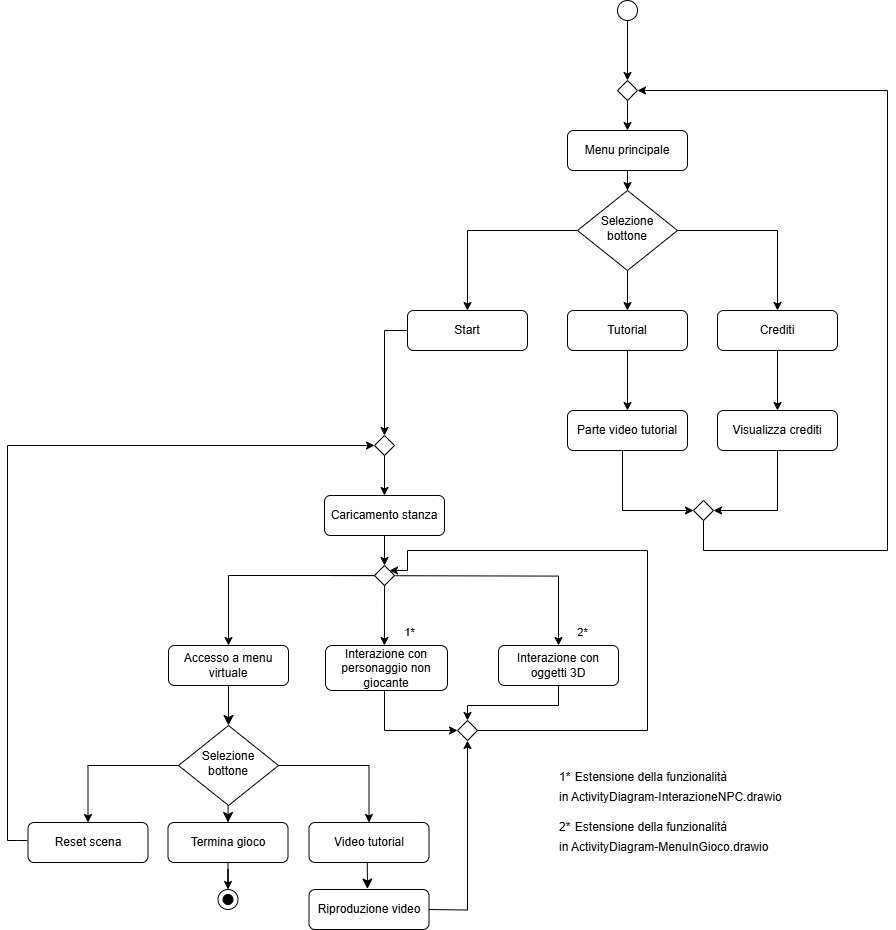

The diagram above was exported from draw.io. Its source (the exported page's mxGraphModel, read from the mxfile embedded in the PNG):
<mxGraphModel dx="2501" dy="866" grid="1" gridSize="10" guides="1" tooltips="1" connect="1" arrows="1" fold="1" page="1" pageScale="1" pageWidth="827" pageHeight="1169" math="0" shadow="0">
  <root>
    <mxCell id="WIyWlLk6GJQsqaUBKTNV-0" />
    <mxCell id="WIyWlLk6GJQsqaUBKTNV-1" parent="WIyWlLk6GJQsqaUBKTNV-0" />
    <mxCell id="2pWyTVWAHo8X-ECZg1oG-11" value="" style="edgeStyle=orthogonalEdgeStyle;rounded=0;orthogonalLoop=1;jettySize=auto;html=1;" parent="WIyWlLk6GJQsqaUBKTNV-1" source="WIyWlLk6GJQsqaUBKTNV-3" target="2pWyTVWAHo8X-ECZg1oG-10" edge="1">
      <mxGeometry relative="1" as="geometry" />
    </mxCell>
    <mxCell id="WIyWlLk6GJQsqaUBKTNV-3" value="Menu principale" style="rounded=1;whiteSpace=wrap;html=1;fontSize=12;glass=0;strokeWidth=1;shadow=0;" parent="WIyWlLk6GJQsqaUBKTNV-1" vertex="1">
      <mxGeometry x="160" y="160" width="120" height="40" as="geometry" />
    </mxCell>
    <mxCell id="2pWyTVWAHo8X-ECZg1oG-31" style="edgeStyle=orthogonalEdgeStyle;rounded=0;orthogonalLoop=1;jettySize=auto;html=1;entryX=0.5;entryY=0;entryDx=0;entryDy=0;" parent="WIyWlLk6GJQsqaUBKTNV-1" source="WIyWlLk6GJQsqaUBKTNV-7" target="2pWyTVWAHo8X-ECZg1oG-27" edge="1">
      <mxGeometry relative="1" as="geometry" />
    </mxCell>
    <mxCell id="WIyWlLk6GJQsqaUBKTNV-7" value="Start" style="rounded=1;whiteSpace=wrap;html=1;fontSize=12;glass=0;strokeWidth=1;shadow=0;" parent="WIyWlLk6GJQsqaUBKTNV-1" vertex="1">
      <mxGeometry y="340" width="120" height="40" as="geometry" />
    </mxCell>
    <mxCell id="2pWyTVWAHo8X-ECZg1oG-1" style="edgeStyle=orthogonalEdgeStyle;rounded=0;orthogonalLoop=1;jettySize=auto;html=1;exitX=0.5;exitY=1;exitDx=0;exitDy=0;" parent="WIyWlLk6GJQsqaUBKTNV-1" source="2pWyTVWAHo8X-ECZg1oG-7" target="WIyWlLk6GJQsqaUBKTNV-3" edge="1">
      <mxGeometry relative="1" as="geometry" />
    </mxCell>
    <mxCell id="2pWyTVWAHo8X-ECZg1oG-0" value="" style="ellipse;whiteSpace=wrap;html=1;aspect=fixed;" parent="WIyWlLk6GJQsqaUBKTNV-1" vertex="1">
      <mxGeometry x="210" y="30" width="20" height="20" as="geometry" />
    </mxCell>
    <mxCell id="2pWyTVWAHo8X-ECZg1oG-8" value="" style="edgeStyle=orthogonalEdgeStyle;rounded=0;orthogonalLoop=1;jettySize=auto;html=1;exitX=0.5;exitY=1;exitDx=0;exitDy=0;" parent="WIyWlLk6GJQsqaUBKTNV-1" source="2pWyTVWAHo8X-ECZg1oG-0" target="2pWyTVWAHo8X-ECZg1oG-7" edge="1">
      <mxGeometry relative="1" as="geometry">
        <mxPoint x="220" y="50" as="sourcePoint" />
        <mxPoint x="220" y="160" as="targetPoint" />
      </mxGeometry>
    </mxCell>
    <mxCell id="2pWyTVWAHo8X-ECZg1oG-7" value="" style="rhombus;whiteSpace=wrap;html=1;shadow=0;fontFamily=Helvetica;fontSize=12;align=center;strokeWidth=1;spacing=6;spacingTop=-4;" parent="WIyWlLk6GJQsqaUBKTNV-1" vertex="1">
      <mxGeometry x="210" y="110" width="20" height="20" as="geometry" />
    </mxCell>
    <mxCell id="2pWyTVWAHo8X-ECZg1oG-12" style="edgeStyle=orthogonalEdgeStyle;rounded=0;orthogonalLoop=1;jettySize=auto;html=1;entryX=0.5;entryY=0;entryDx=0;entryDy=0;" parent="WIyWlLk6GJQsqaUBKTNV-1" source="2pWyTVWAHo8X-ECZg1oG-10" target="WIyWlLk6GJQsqaUBKTNV-7" edge="1">
      <mxGeometry relative="1" as="geometry" />
    </mxCell>
    <mxCell id="2pWyTVWAHo8X-ECZg1oG-15" value="" style="edgeStyle=orthogonalEdgeStyle;rounded=0;orthogonalLoop=1;jettySize=auto;html=1;" parent="WIyWlLk6GJQsqaUBKTNV-1" source="2pWyTVWAHo8X-ECZg1oG-10" target="2pWyTVWAHo8X-ECZg1oG-13" edge="1">
      <mxGeometry relative="1" as="geometry" />
    </mxCell>
    <mxCell id="2pWyTVWAHo8X-ECZg1oG-16" style="edgeStyle=orthogonalEdgeStyle;rounded=0;orthogonalLoop=1;jettySize=auto;html=1;entryX=0.5;entryY=0;entryDx=0;entryDy=0;" parent="WIyWlLk6GJQsqaUBKTNV-1" source="2pWyTVWAHo8X-ECZg1oG-10" target="2pWyTVWAHo8X-ECZg1oG-14" edge="1">
      <mxGeometry relative="1" as="geometry" />
    </mxCell>
    <mxCell id="2pWyTVWAHo8X-ECZg1oG-10" value="Selezione bottone" style="rhombus;whiteSpace=wrap;html=1;shadow=0;fontFamily=Helvetica;fontSize=12;align=center;strokeWidth=1;spacing=6;spacingTop=-4;" parent="WIyWlLk6GJQsqaUBKTNV-1" vertex="1">
      <mxGeometry x="170" y="220" width="100" height="80" as="geometry" />
    </mxCell>
    <mxCell id="2pWyTVWAHo8X-ECZg1oG-18" value="" style="edgeStyle=orthogonalEdgeStyle;rounded=0;orthogonalLoop=1;jettySize=auto;html=1;" parent="WIyWlLk6GJQsqaUBKTNV-1" source="2pWyTVWAHo8X-ECZg1oG-13" target="2pWyTVWAHo8X-ECZg1oG-17" edge="1">
      <mxGeometry relative="1" as="geometry" />
    </mxCell>
    <mxCell id="2pWyTVWAHo8X-ECZg1oG-13" value="Tutorial" style="rounded=1;whiteSpace=wrap;html=1;fontSize=12;glass=0;strokeWidth=1;shadow=0;" parent="WIyWlLk6GJQsqaUBKTNV-1" vertex="1">
      <mxGeometry x="160" y="340" width="120" height="40" as="geometry" />
    </mxCell>
    <mxCell id="2pWyTVWAHo8X-ECZg1oG-20" value="" style="edgeStyle=orthogonalEdgeStyle;rounded=0;orthogonalLoop=1;jettySize=auto;html=1;" parent="WIyWlLk6GJQsqaUBKTNV-1" source="2pWyTVWAHo8X-ECZg1oG-14" target="2pWyTVWAHo8X-ECZg1oG-19" edge="1">
      <mxGeometry relative="1" as="geometry" />
    </mxCell>
    <mxCell id="2pWyTVWAHo8X-ECZg1oG-14" value="Crediti" style="rounded=1;whiteSpace=wrap;html=1;fontSize=12;glass=0;strokeWidth=1;shadow=0;" parent="WIyWlLk6GJQsqaUBKTNV-1" vertex="1">
      <mxGeometry x="310" y="340" width="120" height="40" as="geometry" />
    </mxCell>
    <mxCell id="2pWyTVWAHo8X-ECZg1oG-25" style="edgeStyle=orthogonalEdgeStyle;rounded=0;orthogonalLoop=1;jettySize=auto;html=1;entryX=0;entryY=1;entryDx=0;entryDy=0;" parent="WIyWlLk6GJQsqaUBKTNV-1" edge="1">
      <mxGeometry relative="1" as="geometry">
        <mxPoint x="215" y="475" as="sourcePoint" />
        <mxPoint x="286" y="540" as="targetPoint" />
        <Array as="points">
          <mxPoint x="215" y="540" />
        </Array>
      </mxGeometry>
    </mxCell>
    <mxCell id="2pWyTVWAHo8X-ECZg1oG-17" value="Parte video tutorial" style="rounded=1;whiteSpace=wrap;html=1;fontSize=12;glass=0;strokeWidth=1;shadow=0;" parent="WIyWlLk6GJQsqaUBKTNV-1" vertex="1">
      <mxGeometry x="160" y="440" width="120" height="40" as="geometry" />
    </mxCell>
    <mxCell id="2pWyTVWAHo8X-ECZg1oG-24" style="edgeStyle=orthogonalEdgeStyle;rounded=0;orthogonalLoop=1;jettySize=auto;html=1;entryX=1;entryY=0.5;entryDx=0;entryDy=0;" parent="WIyWlLk6GJQsqaUBKTNV-1" source="2pWyTVWAHo8X-ECZg1oG-19" target="2pWyTVWAHo8X-ECZg1oG-22" edge="1">
      <mxGeometry relative="1" as="geometry">
        <Array as="points">
          <mxPoint x="370" y="540" />
        </Array>
      </mxGeometry>
    </mxCell>
    <mxCell id="2pWyTVWAHo8X-ECZg1oG-19" value="Visualizza crediti" style="rounded=1;whiteSpace=wrap;html=1;fontSize=12;glass=0;strokeWidth=1;shadow=0;" parent="WIyWlLk6GJQsqaUBKTNV-1" vertex="1">
      <mxGeometry x="310" y="440" width="120" height="40" as="geometry" />
    </mxCell>
    <mxCell id="2pWyTVWAHo8X-ECZg1oG-26" style="edgeStyle=orthogonalEdgeStyle;rounded=0;orthogonalLoop=1;jettySize=auto;html=1;entryX=1;entryY=0.5;entryDx=0;entryDy=0;" parent="WIyWlLk6GJQsqaUBKTNV-1" source="2pWyTVWAHo8X-ECZg1oG-22" target="2pWyTVWAHo8X-ECZg1oG-7" edge="1">
      <mxGeometry relative="1" as="geometry">
        <Array as="points">
          <mxPoint x="296" y="580" />
          <mxPoint x="480" y="580" />
          <mxPoint x="480" y="120" />
        </Array>
      </mxGeometry>
    </mxCell>
    <mxCell id="2pWyTVWAHo8X-ECZg1oG-22" value="" style="rhombus;whiteSpace=wrap;html=1;shadow=0;fontFamily=Helvetica;fontSize=12;align=center;strokeWidth=1;spacing=6;spacingTop=-4;" parent="WIyWlLk6GJQsqaUBKTNV-1" vertex="1">
      <mxGeometry x="286" y="530" width="20" height="20" as="geometry" />
    </mxCell>
    <mxCell id="2pWyTVWAHo8X-ECZg1oG-32" style="edgeStyle=orthogonalEdgeStyle;rounded=0;orthogonalLoop=1;jettySize=auto;html=1;entryX=0.5;entryY=0;entryDx=0;entryDy=0;" parent="WIyWlLk6GJQsqaUBKTNV-1" source="2pWyTVWAHo8X-ECZg1oG-27" target="2pWyTVWAHo8X-ECZg1oG-28" edge="1">
      <mxGeometry relative="1" as="geometry" />
    </mxCell>
    <mxCell id="2pWyTVWAHo8X-ECZg1oG-27" value="" style="rhombus;whiteSpace=wrap;html=1;shadow=0;fontFamily=Helvetica;fontSize=12;align=center;strokeWidth=1;spacing=6;spacingTop=-4;" parent="WIyWlLk6GJQsqaUBKTNV-1" vertex="1">
      <mxGeometry x="-33" y="465" width="20" height="20" as="geometry" />
    </mxCell>
    <mxCell id="2pWyTVWAHo8X-ECZg1oG-35" value="" style="edgeStyle=orthogonalEdgeStyle;rounded=0;orthogonalLoop=1;jettySize=auto;html=1;" parent="WIyWlLk6GJQsqaUBKTNV-1" source="2pWyTVWAHo8X-ECZg1oG-28" target="2pWyTVWAHo8X-ECZg1oG-34" edge="1">
      <mxGeometry relative="1" as="geometry" />
    </mxCell>
    <mxCell id="2pWyTVWAHo8X-ECZg1oG-28" value="Caricamento stanza" style="rounded=1;whiteSpace=wrap;html=1;fontSize=12;glass=0;strokeWidth=1;shadow=0;" parent="WIyWlLk6GJQsqaUBKTNV-1" vertex="1">
      <mxGeometry x="-83" y="525" width="120" height="40" as="geometry" />
    </mxCell>
    <mxCell id="2pWyTVWAHo8X-ECZg1oG-39" style="edgeStyle=orthogonalEdgeStyle;rounded=0;orthogonalLoop=1;jettySize=auto;html=1;entryX=0.5;entryY=0;entryDx=0;entryDy=0;" parent="WIyWlLk6GJQsqaUBKTNV-1" source="2pWyTVWAHo8X-ECZg1oG-34" target="2pWyTVWAHo8X-ECZg1oG-36" edge="1">
      <mxGeometry relative="1" as="geometry" />
    </mxCell>
    <mxCell id="2pWyTVWAHo8X-ECZg1oG-41" style="edgeStyle=orthogonalEdgeStyle;rounded=0;orthogonalLoop=1;jettySize=auto;html=1;entryX=0.5;entryY=0;entryDx=0;entryDy=0;" parent="WIyWlLk6GJQsqaUBKTNV-1" target="2pWyTVWAHo8X-ECZg1oG-38" edge="1">
      <mxGeometry relative="1" as="geometry">
        <mxPoint x="-77.05882352941194" y="605.0588235294117" as="sourcePoint" />
      </mxGeometry>
    </mxCell>
    <mxCell id="2pWyTVWAHo8X-ECZg1oG-34" value="" style="rhombus;whiteSpace=wrap;html=1;shadow=0;fontFamily=Helvetica;fontSize=12;align=center;strokeWidth=1;spacing=6;spacingTop=-4;" parent="WIyWlLk6GJQsqaUBKTNV-1" vertex="1">
      <mxGeometry x="-33" y="595" width="20" height="20" as="geometry" />
    </mxCell>
    <mxCell id="jva41PUH1tPTdCb0gD0E-10" value="" style="edgeStyle=none;curved=1;rounded=0;orthogonalLoop=1;jettySize=auto;html=1;fontSize=12;startSize=8;endSize=8;" parent="WIyWlLk6GJQsqaUBKTNV-1" source="2pWyTVWAHo8X-ECZg1oG-36" target="jva41PUH1tPTdCb0gD0E-2" edge="1">
      <mxGeometry relative="1" as="geometry" />
    </mxCell>
    <mxCell id="2pWyTVWAHo8X-ECZg1oG-36" value="Accesso a menu virtuale" style="rounded=1;whiteSpace=wrap;html=1;fontSize=12;glass=0;strokeWidth=1;shadow=0;" parent="WIyWlLk6GJQsqaUBKTNV-1" vertex="1">
      <mxGeometry x="-239" y="675" width="120" height="40" as="geometry" />
    </mxCell>
    <mxCell id="2pWyTVWAHo8X-ECZg1oG-37" value="Interazione con personaggio non giocante" style="rounded=1;whiteSpace=wrap;html=1;fontSize=12;glass=0;strokeWidth=1;shadow=0;" parent="WIyWlLk6GJQsqaUBKTNV-1" vertex="1">
      <mxGeometry x="-82" y="675" width="122" height="45" as="geometry" />
    </mxCell>
    <mxCell id="2pWyTVWAHo8X-ECZg1oG-38" value="Interazione con oggetti 3D" style="rounded=1;whiteSpace=wrap;html=1;fontSize=12;glass=0;strokeWidth=1;shadow=0;" parent="WIyWlLk6GJQsqaUBKTNV-1" vertex="1">
      <mxGeometry x="91" y="675" width="120" height="40" as="geometry" />
    </mxCell>
    <mxCell id="2pWyTVWAHo8X-ECZg1oG-40" style="edgeStyle=orthogonalEdgeStyle;rounded=0;orthogonalLoop=1;jettySize=auto;html=1;entryX=0.458;entryY=0.25;entryDx=0;entryDy=0;entryPerimeter=0;exitX=0.5;exitY=1;exitDx=0;exitDy=0;" parent="WIyWlLk6GJQsqaUBKTNV-1" edge="1">
      <mxGeometry relative="1" as="geometry">
        <mxPoint x="-22" y="615" as="sourcePoint" />
        <mxPoint x="-23.04000000000019" y="675" as="targetPoint" />
        <Array as="points">
          <mxPoint x="-23" y="615" />
        </Array>
      </mxGeometry>
    </mxCell>
    <mxCell id="2pWyTVWAHo8X-ECZg1oG-42" value="Video tutorial" style="rounded=1;whiteSpace=wrap;html=1;fontSize=12;glass=0;strokeWidth=1;shadow=0;" parent="WIyWlLk6GJQsqaUBKTNV-1" vertex="1">
      <mxGeometry x="-98.5" y="852" width="120" height="40" as="geometry" />
    </mxCell>
    <mxCell id="2pWyTVWAHo8X-ECZg1oG-50" value="Reset scena" style="rounded=1;whiteSpace=wrap;html=1;fontSize=12;glass=0;strokeWidth=1;shadow=0;" parent="WIyWlLk6GJQsqaUBKTNV-1" vertex="1">
      <mxGeometry x="-379.5" y="852" width="120" height="40" as="geometry" />
    </mxCell>
    <mxCell id="2pWyTVWAHo8X-ECZg1oG-53" value="" style="rhombus;whiteSpace=wrap;html=1;shadow=0;fontFamily=Helvetica;fontSize=12;align=center;strokeWidth=1;spacing=6;spacingTop=-4;" parent="WIyWlLk6GJQsqaUBKTNV-1" vertex="1">
      <mxGeometry x="50" y="750" width="20" height="20" as="geometry" />
    </mxCell>
    <mxCell id="2pWyTVWAHo8X-ECZg1oG-63" value="" style="edgeStyle=orthogonalEdgeStyle;rounded=0;orthogonalLoop=1;jettySize=auto;html=1;" parent="WIyWlLk6GJQsqaUBKTNV-1" source="2pWyTVWAHo8X-ECZg1oG-60" target="2pWyTVWAHo8X-ECZg1oG-62" edge="1">
      <mxGeometry relative="1" as="geometry" />
    </mxCell>
    <mxCell id="2pWyTVWAHo8X-ECZg1oG-60" value="Termina gioco" style="rounded=1;whiteSpace=wrap;html=1;fontSize=12;glass=0;strokeWidth=1;shadow=0;" parent="WIyWlLk6GJQsqaUBKTNV-1" vertex="1">
      <mxGeometry x="-239.5" y="852" width="120" height="40" as="geometry" />
    </mxCell>
    <mxCell id="2pWyTVWAHo8X-ECZg1oG-62" value="" style="ellipse;whiteSpace=wrap;html=1;aspect=fixed;" parent="WIyWlLk6GJQsqaUBKTNV-1" vertex="1">
      <mxGeometry x="-189.5" y="919" width="20" height="20" as="geometry" />
    </mxCell>
    <mxCell id="2pWyTVWAHo8X-ECZg1oG-64" value="" style="ellipse;whiteSpace=wrap;html=1;aspect=fixed;fillColor=#000000;" parent="WIyWlLk6GJQsqaUBKTNV-1" vertex="1">
      <mxGeometry x="-184.5" y="924" width="10" height="10" as="geometry" />
    </mxCell>
    <mxCell id="jva41PUH1tPTdCb0gD0E-4" style="edgeStyle=none;curved=1;rounded=0;orthogonalLoop=1;jettySize=auto;html=1;entryX=0.5;entryY=0;entryDx=0;entryDy=0;fontSize=12;startSize=8;endSize=8;" parent="WIyWlLk6GJQsqaUBKTNV-1" target="2pWyTVWAHo8X-ECZg1oG-60" edge="1">
      <mxGeometry relative="1" as="geometry">
        <mxPoint x="-179.26525198938998" y="816.787798408488" as="sourcePoint" />
      </mxGeometry>
    </mxCell>
    <mxCell id="jva41PUH1tPTdCb0gD0E-2" value="Selezione bottone" style="rhombus;whiteSpace=wrap;html=1;shadow=0;fontFamily=Helvetica;fontSize=12;align=center;strokeWidth=1;spacing=6;spacingTop=-4;" parent="WIyWlLk6GJQsqaUBKTNV-1" vertex="1">
      <mxGeometry x="-229" y="755" width="100" height="80" as="geometry" />
    </mxCell>
    <mxCell id="jva41PUH1tPTdCb0gD0E-8" style="edgeStyle=orthogonalEdgeStyle;rounded=0;orthogonalLoop=1;jettySize=auto;html=1;entryX=0.5;entryY=0;entryDx=0;entryDy=0;exitX=1;exitY=0.5;exitDx=0;exitDy=0;" parent="WIyWlLk6GJQsqaUBKTNV-1" source="jva41PUH1tPTdCb0gD0E-2" target="2pWyTVWAHo8X-ECZg1oG-42" edge="1">
      <mxGeometry relative="1" as="geometry">
        <mxPoint x="-128.99882352941194" y="754.9988235294118" as="sourcePoint" />
        <mxPoint x="99.06" y="824.94" as="targetPoint" />
      </mxGeometry>
    </mxCell>
    <mxCell id="jva41PUH1tPTdCb0gD0E-9" style="edgeStyle=orthogonalEdgeStyle;rounded=0;orthogonalLoop=1;jettySize=auto;html=1;entryX=0.5;entryY=0;entryDx=0;entryDy=0;exitX=0;exitY=0.5;exitDx=0;exitDy=0;" parent="WIyWlLk6GJQsqaUBKTNV-1" source="jva41PUH1tPTdCb0gD0E-2" target="2pWyTVWAHo8X-ECZg1oG-50" edge="1">
      <mxGeometry relative="1" as="geometry">
        <mxPoint x="-229" y="790" as="sourcePoint" />
        <mxPoint x="-374" y="860" as="targetPoint" />
      </mxGeometry>
    </mxCell>
    <mxCell id="jva41PUH1tPTdCb0gD0E-12" style="edgeStyle=orthogonalEdgeStyle;rounded=0;orthogonalLoop=1;jettySize=auto;html=1;entryX=0;entryY=0.5;entryDx=0;entryDy=0;" parent="WIyWlLk6GJQsqaUBKTNV-1" target="2pWyTVWAHo8X-ECZg1oG-27" edge="1">
      <mxGeometry relative="1" as="geometry">
        <mxPoint x="-380" y="870" as="sourcePoint" />
        <mxPoint x="-503" y="880" as="targetPoint" />
        <Array as="points">
          <mxPoint x="-390" y="870" />
          <mxPoint x="-400" y="870" />
          <mxPoint x="-400" y="475" />
        </Array>
      </mxGeometry>
    </mxCell>
    <mxCell id="jva41PUH1tPTdCb0gD0E-13" value="Riproduzione video" style="rounded=1;whiteSpace=wrap;html=1;fontSize=12;glass=0;strokeWidth=1;shadow=0;" parent="WIyWlLk6GJQsqaUBKTNV-1" vertex="1">
      <mxGeometry x="-98.5" y="919" width="120" height="40" as="geometry" />
    </mxCell>
    <mxCell id="jva41PUH1tPTdCb0gD0E-14" style="edgeStyle=none;curved=1;rounded=0;orthogonalLoop=1;jettySize=auto;html=1;entryX=0.487;entryY=-0.013;entryDx=0;entryDy=0;entryPerimeter=0;fontSize=12;startSize=8;endSize=8;exitX=0.486;exitY=1.002;exitDx=0;exitDy=0;exitPerimeter=0;" parent="WIyWlLk6GJQsqaUBKTNV-1" source="2pWyTVWAHo8X-ECZg1oG-42" target="jva41PUH1tPTdCb0gD0E-13" edge="1">
      <mxGeometry relative="1" as="geometry" />
    </mxCell>
    <mxCell id="jva41PUH1tPTdCb0gD0E-19" style="edgeStyle=orthogonalEdgeStyle;rounded=0;orthogonalLoop=1;jettySize=auto;html=1;entryX=0.5;entryY=0;entryDx=0;entryDy=0;exitX=0.5;exitY=1;exitDx=0;exitDy=0;" parent="WIyWlLk6GJQsqaUBKTNV-1" source="2pWyTVWAHo8X-ECZg1oG-38" target="2pWyTVWAHo8X-ECZg1oG-53" edge="1">
      <mxGeometry relative="1" as="geometry">
        <mxPoint x="170.00117647058806" y="819.9988235294118" as="sourcePoint" />
        <mxPoint x="398.06" y="889.94" as="targetPoint" />
        <Array as="points">
          <mxPoint x="151" y="735" />
          <mxPoint x="60" y="735" />
        </Array>
      </mxGeometry>
    </mxCell>
    <mxCell id="jva41PUH1tPTdCb0gD0E-20" style="edgeStyle=orthogonalEdgeStyle;rounded=0;orthogonalLoop=1;jettySize=auto;html=1;entryX=0;entryY=0.5;entryDx=0;entryDy=0;exitX=0.5;exitY=1;exitDx=0;exitDy=0;" parent="WIyWlLk6GJQsqaUBKTNV-1" source="2pWyTVWAHo8X-ECZg1oG-37" target="2pWyTVWAHo8X-ECZg1oG-53" edge="1">
      <mxGeometry relative="1" as="geometry">
        <mxPoint x="105.49000000000001" y="777.5" as="sourcePoint" />
        <mxPoint x="14.490000000000002" y="812.5" as="targetPoint" />
        <Array as="points">
          <mxPoint x="-23" y="760" />
        </Array>
      </mxGeometry>
    </mxCell>
    <mxCell id="jva41PUH1tPTdCb0gD0E-22" style="edgeStyle=orthogonalEdgeStyle;rounded=0;orthogonalLoop=1;jettySize=auto;html=1;entryX=0.5;entryY=1;entryDx=0;entryDy=0;" parent="WIyWlLk6GJQsqaUBKTNV-1" target="2pWyTVWAHo8X-ECZg1oG-53" edge="1">
      <mxGeometry relative="1" as="geometry">
        <mxPoint x="21.501176470588064" y="938.9988235294118" as="sourcePoint" />
        <mxPoint x="249.56" y="1008.94" as="targetPoint" />
      </mxGeometry>
    </mxCell>
    <mxCell id="jva41PUH1tPTdCb0gD0E-25" style="edgeStyle=orthogonalEdgeStyle;rounded=0;orthogonalLoop=1;jettySize=auto;html=1;exitX=1;exitY=0.5;exitDx=0;exitDy=0;entryX=1;entryY=0;entryDx=0;entryDy=0;" parent="WIyWlLk6GJQsqaUBKTNV-1" source="2pWyTVWAHo8X-ECZg1oG-53" target="2pWyTVWAHo8X-ECZg1oG-34" edge="1">
      <mxGeometry relative="1" as="geometry">
        <Array as="points">
          <mxPoint x="240" y="760" />
          <mxPoint x="240" y="580" />
          <mxPoint y="580" />
          <mxPoint y="600" />
        </Array>
        <mxPoint x="86" y="760" as="sourcePoint" />
        <mxPoint x="-10" y="590" as="targetPoint" />
      </mxGeometry>
    </mxCell>
    <mxCell id="jva41PUH1tPTdCb0gD0E-28" value="&lt;font style=&quot;font-size: 11px;&quot;&gt;1*&lt;/font&gt;" style="text;html=1;align=center;verticalAlign=middle;resizable=0;points=[];autosize=1;strokeColor=none;fillColor=none;fontSize=16;" parent="WIyWlLk6GJQsqaUBKTNV-1" vertex="1">
      <mxGeometry x="-13" y="645" width="30" height="30" as="geometry" />
    </mxCell>
    <mxCell id="jva41PUH1tPTdCb0gD0E-29" value="&lt;font style=&quot;font-size: 11px;&quot;&gt;2*&lt;/font&gt;" style="text;html=1;align=center;verticalAlign=middle;resizable=0;points=[];autosize=1;strokeColor=none;fillColor=none;fontSize=16;" parent="WIyWlLk6GJQsqaUBKTNV-1" vertex="1">
      <mxGeometry x="160" y="645" width="30" height="30" as="geometry" />
    </mxCell>
    <mxCell id="jva41PUH1tPTdCb0gD0E-30" value="&lt;font style=&quot;font-size: 12px;&quot;&gt;1*&lt;/font&gt; &lt;font style=&quot;font-size: 12px;&quot;&gt;Estensione &lt;/font&gt;&lt;font style=&quot;font-size: 12px;&quot;&gt;della funzionalità &lt;/font&gt;&lt;br&gt;&lt;div style=&quot;&quot;&gt;&lt;span style=&quot;background-color: transparent; color: light-dark(rgb(0, 0, 0), rgb(255, 255, 255));&quot;&gt;&lt;font style=&quot;font-size: 12px;&quot;&gt;in&amp;nbsp;ActivityDiagram-InterazioneNPC.drawio&amp;nbsp;&lt;/font&gt;&lt;/span&gt;&lt;span style=&quot;background-color: transparent; color: rgba(0, 0, 0, 0); font-family: monospace; font-size: 0px;&quot;&gt;%3CmxGraphModel%3E%3Croot%3E%3CmxCell%20id%3D%220%22%2F%3E%3CmxCell%20id%3D%221%22%20parent%3D%220%22%2F%3E%3CmxCell%20id%3D%222%22%20value%3D%22%26lt%3Bfont%20style%3D%26quot%3Bfont-size%3A%2011px%3B%26quot%3B%26gt%3B1*%26lt%3B%2Ffont%26gt%3B%22%20style%3D%22text%3Bhtml%3D1%3Balign%3Dcenter%3BverticalAlign%3Dmiddle%3Bresizable%3D0%3Bpoints%3D%5B%5D%3Bautosize%3D1%3BstrokeColor%3Dnone%3BfillColor%3Dnone%3BfontSize%3D16%3B%22%20vertex%3D%221%22%20parent%3D%221%22%3E%3CmxGeometry%20x%3D%22-13%22%20y%3D%22645%22%20width%3D%2230%22%20height%3D%2230%22%20as%3D%22geometry%22%2F%3E%3C%2FmxCell%3E%3C%2Froot%3E%3C%2FmxGraphModel%3E&lt;/span&gt;&lt;/div&gt;" style="text;html=1;align=left;verticalAlign=middle;resizable=0;points=[];autosize=1;strokeColor=none;fillColor=none;fontSize=16;" parent="WIyWlLk6GJQsqaUBKTNV-1" vertex="1">
      <mxGeometry x="150" y="790" width="250" height="50" as="geometry" />
    </mxCell>
    <mxCell id="jva41PUH1tPTdCb0gD0E-32" value="&lt;font style=&quot;font-size: 12px;&quot;&gt;2*&lt;/font&gt; &lt;font style=&quot;font-size: 12px;&quot;&gt;Estensione &lt;/font&gt;&lt;font style=&quot;font-size: 12px;&quot;&gt;della funzionalità&amp;nbsp;&lt;/font&gt;&lt;font style=&quot;font-size: 12px;&quot;&gt;&lt;font&gt;&lt;br&gt;&lt;/font&gt;&lt;/font&gt;&lt;span style=&quot;background-color: transparent;&quot;&gt;&lt;span style=&quot;font-size: 12px;&quot;&gt;&lt;font&gt;in ActivityDiagram-MenuInGioco.drawio&lt;/font&gt;&lt;/span&gt;&lt;span style=&quot;font-size: 12px;&quot;&gt;&amp;nbsp;&lt;/span&gt;&lt;/span&gt;&lt;span style=&quot;background-color: transparent; color: rgba(0, 0, 0, 0); font-family: monospace; font-size: 0px;&quot;&gt;%3CmxGraphModel%3E%3Croot%3E%3CmxCell%20id%3D%220%22%2F%3E%3CmxCell%20id%3D%221%22%20parent%3D%220%22%2F%3E%3CmxCell%20id%3D%222%22%20value%3D%22%26lt%3Bfont%20style%3D%26quot%3Bfont-size%3A%2011px%3B%26quot%3B%26gt%3B1*%26lt%3B%2Ffont%26gt%3B%22%20style%3D%22text%3Bhtml%3D1%3Balign%3Dcenter%3BverticalAlign%3Dmiddle%3Bresizable%3D0%3Bpoints%3D%5B%5D%3Bautosize%3D1%3BstrokeColor%3Dnone%3BfillColor%3Dnone%3BfontSize%3D16%3B%22%20vertex%3D%221%22%20parent%3D%221%22%3E%3CmxGeometry%20x%3D%22-13%22%20y%3D%22645%22%20width%3D%2230%22%20height%3D%2230%22%20as%3D%22geometry%22%2F%3E%3C%2FmxCell%3E%3C%2Froot%3E%3C%2FmxGraphModel%3E&lt;/span&gt;" style="text;html=1;align=left;verticalAlign=middle;resizable=0;points=[];autosize=1;strokeColor=none;fillColor=none;fontSize=16;" parent="WIyWlLk6GJQsqaUBKTNV-1" vertex="1">
      <mxGeometry x="150" y="840" width="240" height="50" as="geometry" />
    </mxCell>
  </root>
</mxGraphModel>